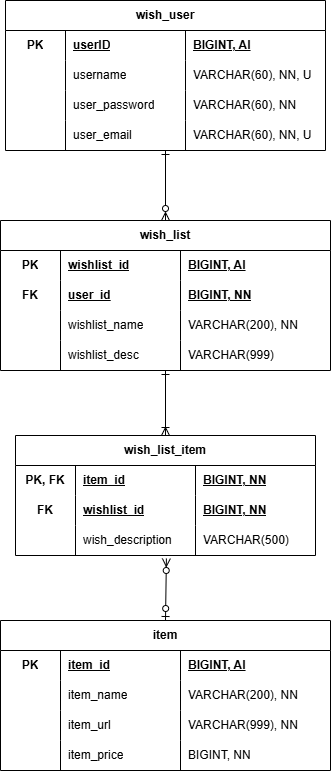

The diagram above was exported from draw.io. Its source (the exported page's mxGraphModel, read from the mxfile embedded in the PNG):
<mxGraphModel dx="1413" dy="877" grid="1" gridSize="10" guides="1" tooltips="1" connect="1" arrows="1" fold="1" page="1" pageScale="1" pageWidth="827" pageHeight="1169" math="0" shadow="0" adaptiveColors="none">
  <root>
    <mxCell id="0" />
    <mxCell id="1" parent="0" />
    <mxCell id="PRx042mkEJeNnaJ6eu6F-101" edge="1" parent="1" source="PRx042mkEJeNnaJ6eu6F-61" style="edgeStyle=none;rounded=0;orthogonalLoop=1;jettySize=auto;html=1;endArrow=ERzeroToMany;endFill=0;startArrow=ERone;startFill=0;" target="PRx042mkEJeNnaJ6eu6F-88" value="">
      <mxGeometry relative="1" as="geometry" />
    </mxCell>
    <mxCell id="PRx042mkEJeNnaJ6eu6F-61" parent="1" style="shape=table;startSize=30;container=1;collapsible=1;childLayout=tableLayout;fixedRows=1;rowLines=0;fontStyle=1;align=center;resizeLast=1;html=1;whiteSpace=wrap;" value="wish_user" vertex="1">
      <mxGeometry height="150" width="320" x="240" y="30" as="geometry" />
    </mxCell>
    <mxCell id="PRx042mkEJeNnaJ6eu6F-62" parent="PRx042mkEJeNnaJ6eu6F-61" style="shape=tableRow;horizontal=0;startSize=0;swimlaneHead=0;swimlaneBody=0;fillColor=none;collapsible=0;dropTarget=0;points=[[0,0.5],[1,0.5]];portConstraint=eastwest;top=0;left=0;right=0;bottom=0;html=1;" value="" vertex="1">
      <mxGeometry height="30" width="320" y="30" as="geometry" />
    </mxCell>
    <mxCell id="PRx042mkEJeNnaJ6eu6F-63" parent="PRx042mkEJeNnaJ6eu6F-62" style="shape=partialRectangle;connectable=0;fillColor=none;top=0;left=0;bottom=0;right=0;fontStyle=1;overflow=hidden;html=1;whiteSpace=wrap;" value="PK" vertex="1">
      <mxGeometry height="30" width="60" as="geometry">
        <mxRectangle height="30" width="60" as="alternateBounds" />
      </mxGeometry>
    </mxCell>
    <mxCell id="PRx042mkEJeNnaJ6eu6F-64" parent="PRx042mkEJeNnaJ6eu6F-62" style="shape=partialRectangle;connectable=0;fillColor=none;top=0;left=0;bottom=0;right=0;align=left;spacingLeft=6;fontStyle=5;overflow=hidden;html=1;whiteSpace=wrap;" value="userID" vertex="1">
      <mxGeometry height="30" width="120" x="60" as="geometry">
        <mxRectangle height="30" width="120" as="alternateBounds" />
      </mxGeometry>
    </mxCell>
    <mxCell id="PRx042mkEJeNnaJ6eu6F-120" parent="PRx042mkEJeNnaJ6eu6F-62" style="shape=partialRectangle;connectable=0;fillColor=none;top=0;left=0;bottom=0;right=0;align=left;spacingLeft=6;fontStyle=5;overflow=hidden;html=1;whiteSpace=wrap;" value="BIGINT, AI" vertex="1">
      <mxGeometry height="30" width="140" x="180" as="geometry">
        <mxRectangle height="30" width="140" as="alternateBounds" />
      </mxGeometry>
    </mxCell>
    <mxCell id="PRx042mkEJeNnaJ6eu6F-68" parent="PRx042mkEJeNnaJ6eu6F-61" style="shape=tableRow;horizontal=0;startSize=0;swimlaneHead=0;swimlaneBody=0;fillColor=none;collapsible=0;dropTarget=0;points=[[0,0.5],[1,0.5]];portConstraint=eastwest;top=0;left=0;right=0;bottom=0;html=1;" value="" vertex="1">
      <mxGeometry height="30" width="320" y="60" as="geometry" />
    </mxCell>
    <mxCell id="PRx042mkEJeNnaJ6eu6F-69" parent="PRx042mkEJeNnaJ6eu6F-68" style="shape=partialRectangle;connectable=0;fillColor=none;top=0;left=0;bottom=0;right=0;editable=1;overflow=hidden;html=1;whiteSpace=wrap;" value="" vertex="1">
      <mxGeometry height="30" width="60" as="geometry">
        <mxRectangle height="30" width="60" as="alternateBounds" />
      </mxGeometry>
    </mxCell>
    <mxCell id="PRx042mkEJeNnaJ6eu6F-70" parent="PRx042mkEJeNnaJ6eu6F-68" style="shape=partialRectangle;connectable=0;fillColor=none;top=0;left=0;bottom=0;right=0;align=left;spacingLeft=6;overflow=hidden;html=1;whiteSpace=wrap;" value="username" vertex="1">
      <mxGeometry height="30" width="120" x="60" as="geometry">
        <mxRectangle height="30" width="120" as="alternateBounds" />
      </mxGeometry>
    </mxCell>
    <mxCell id="PRx042mkEJeNnaJ6eu6F-122" parent="PRx042mkEJeNnaJ6eu6F-68" style="shape=partialRectangle;connectable=0;fillColor=none;top=0;left=0;bottom=0;right=0;align=left;spacingLeft=6;overflow=hidden;html=1;whiteSpace=wrap;" value="VARCHAR(60), NN, U" vertex="1">
      <mxGeometry height="30" width="140" x="180" as="geometry">
        <mxRectangle height="30" width="140" as="alternateBounds" />
      </mxGeometry>
    </mxCell>
    <mxCell id="PRx042mkEJeNnaJ6eu6F-71" parent="PRx042mkEJeNnaJ6eu6F-61" style="shape=tableRow;horizontal=0;startSize=0;swimlaneHead=0;swimlaneBody=0;fillColor=none;collapsible=0;dropTarget=0;points=[[0,0.5],[1,0.5]];portConstraint=eastwest;top=0;left=0;right=0;bottom=0;html=1;" value="" vertex="1">
      <mxGeometry height="30" width="320" y="90" as="geometry" />
    </mxCell>
    <mxCell id="PRx042mkEJeNnaJ6eu6F-72" parent="PRx042mkEJeNnaJ6eu6F-71" style="shape=partialRectangle;connectable=0;fillColor=none;top=0;left=0;bottom=0;right=0;editable=1;overflow=hidden;html=1;whiteSpace=wrap;" value="" vertex="1">
      <mxGeometry height="30" width="60" as="geometry">
        <mxRectangle height="30" width="60" as="alternateBounds" />
      </mxGeometry>
    </mxCell>
    <mxCell id="PRx042mkEJeNnaJ6eu6F-73" parent="PRx042mkEJeNnaJ6eu6F-71" style="shape=partialRectangle;connectable=0;fillColor=none;top=0;left=0;bottom=0;right=0;align=left;spacingLeft=6;overflow=hidden;html=1;whiteSpace=wrap;" value="user_password" vertex="1">
      <mxGeometry height="30" width="120" x="60" as="geometry">
        <mxRectangle height="30" width="120" as="alternateBounds" />
      </mxGeometry>
    </mxCell>
    <mxCell id="PRx042mkEJeNnaJ6eu6F-123" parent="PRx042mkEJeNnaJ6eu6F-71" style="shape=partialRectangle;connectable=0;fillColor=none;top=0;left=0;bottom=0;right=0;align=left;spacingLeft=6;overflow=hidden;html=1;whiteSpace=wrap;" value="VARCHAR(60), NN" vertex="1">
      <mxGeometry height="30" width="140" x="180" as="geometry">
        <mxRectangle height="30" width="140" as="alternateBounds" />
      </mxGeometry>
    </mxCell>
    <mxCell id="650lrV9DvIuBh2zuKH4R-1" parent="PRx042mkEJeNnaJ6eu6F-61" style="shape=tableRow;horizontal=0;startSize=0;swimlaneHead=0;swimlaneBody=0;fillColor=none;collapsible=0;dropTarget=0;points=[[0,0.5],[1,0.5]];portConstraint=eastwest;top=0;left=0;right=0;bottom=0;html=1;" vertex="1">
      <mxGeometry height="30" width="320" y="120" as="geometry" />
    </mxCell>
    <mxCell id="650lrV9DvIuBh2zuKH4R-2" parent="650lrV9DvIuBh2zuKH4R-1" style="shape=partialRectangle;connectable=0;fillColor=none;top=0;left=0;bottom=0;right=0;editable=1;overflow=hidden;html=1;whiteSpace=wrap;" vertex="1">
      <mxGeometry height="30" width="60" as="geometry">
        <mxRectangle height="30" width="60" as="alternateBounds" />
      </mxGeometry>
    </mxCell>
    <mxCell id="650lrV9DvIuBh2zuKH4R-3" parent="650lrV9DvIuBh2zuKH4R-1" style="shape=partialRectangle;connectable=0;fillColor=none;top=0;left=0;bottom=0;right=0;align=left;spacingLeft=6;overflow=hidden;html=1;whiteSpace=wrap;" value="user_email" vertex="1">
      <mxGeometry height="30" width="120" x="60" as="geometry">
        <mxRectangle height="30" width="120" as="alternateBounds" />
      </mxGeometry>
    </mxCell>
    <mxCell id="650lrV9DvIuBh2zuKH4R-4" parent="650lrV9DvIuBh2zuKH4R-1" style="shape=partialRectangle;connectable=0;fillColor=none;top=0;left=0;bottom=0;right=0;align=left;spacingLeft=6;overflow=hidden;html=1;whiteSpace=wrap;" value="VARCHAR(60), NN, U" vertex="1">
      <mxGeometry height="30" width="140" x="180" as="geometry">
        <mxRectangle height="30" width="140" as="alternateBounds" />
      </mxGeometry>
    </mxCell>
    <mxCell id="unUoZyam6TQyE0aejKTP-14" edge="1" parent="1" source="PRx042mkEJeNnaJ6eu6F-88" style="edgeStyle=none;rounded=0;orthogonalLoop=1;jettySize=auto;html=1;startArrow=ERone;startFill=0;endArrow=ERoneToMany;endFill=0;" target="unUoZyam6TQyE0aejKTP-1" value="">
      <mxGeometry relative="1" as="geometry" />
    </mxCell>
    <mxCell id="PRx042mkEJeNnaJ6eu6F-88" parent="1" style="shape=table;startSize=30;container=1;collapsible=1;childLayout=tableLayout;fixedRows=1;rowLines=0;fontStyle=1;align=center;resizeLast=1;html=1;whiteSpace=wrap;" value="wish_list" vertex="1">
      <mxGeometry height="150" width="330" x="235" y="250" as="geometry" />
    </mxCell>
    <mxCell id="PRx042mkEJeNnaJ6eu6F-89" parent="PRx042mkEJeNnaJ6eu6F-88" style="shape=tableRow;horizontal=0;startSize=0;swimlaneHead=0;swimlaneBody=0;fillColor=none;collapsible=0;dropTarget=0;points=[[0,0.5],[1,0.5]];portConstraint=eastwest;top=0;left=0;right=0;bottom=0;html=1;" value="" vertex="1">
      <mxGeometry height="30" width="330" y="30" as="geometry" />
    </mxCell>
    <mxCell id="PRx042mkEJeNnaJ6eu6F-90" parent="PRx042mkEJeNnaJ6eu6F-89" style="shape=partialRectangle;connectable=0;fillColor=none;top=0;left=0;bottom=0;right=0;fontStyle=1;overflow=hidden;html=1;whiteSpace=wrap;" value="PK" vertex="1">
      <mxGeometry height="30" width="60" as="geometry">
        <mxRectangle height="30" width="60" as="alternateBounds" />
      </mxGeometry>
    </mxCell>
    <mxCell id="PRx042mkEJeNnaJ6eu6F-91" parent="PRx042mkEJeNnaJ6eu6F-89" style="shape=partialRectangle;connectable=0;fillColor=none;top=0;left=0;bottom=0;right=0;align=left;spacingLeft=6;fontStyle=5;overflow=hidden;html=1;whiteSpace=wrap;" value="wishlist_id" vertex="1">
      <mxGeometry height="30" width="120" x="60" as="geometry">
        <mxRectangle height="30" width="120" as="alternateBounds" />
      </mxGeometry>
    </mxCell>
    <mxCell id="PRx042mkEJeNnaJ6eu6F-129" parent="PRx042mkEJeNnaJ6eu6F-89" style="shape=partialRectangle;connectable=0;fillColor=none;top=0;left=0;bottom=0;right=0;align=left;spacingLeft=6;fontStyle=5;overflow=hidden;html=1;whiteSpace=wrap;" value="BIGINT, AI" vertex="1">
      <mxGeometry height="30" width="150" x="180" as="geometry">
        <mxRectangle height="30" width="150" as="alternateBounds" />
      </mxGeometry>
    </mxCell>
    <mxCell id="PRx042mkEJeNnaJ6eu6F-124" parent="PRx042mkEJeNnaJ6eu6F-88" style="shape=tableRow;horizontal=0;startSize=0;swimlaneHead=0;swimlaneBody=0;fillColor=none;collapsible=0;dropTarget=0;points=[[0,0.5],[1,0.5]];portConstraint=eastwest;top=0;left=0;right=0;bottom=0;html=1;" vertex="1">
      <mxGeometry height="30" width="330" y="60" as="geometry" />
    </mxCell>
    <mxCell id="PRx042mkEJeNnaJ6eu6F-125" parent="PRx042mkEJeNnaJ6eu6F-124" style="shape=partialRectangle;connectable=0;fillColor=none;top=0;left=0;bottom=0;right=0;fontStyle=1;overflow=hidden;html=1;whiteSpace=wrap;" value="FK" vertex="1">
      <mxGeometry height="30" width="60" as="geometry">
        <mxRectangle height="30" width="60" as="alternateBounds" />
      </mxGeometry>
    </mxCell>
    <mxCell id="PRx042mkEJeNnaJ6eu6F-126" parent="PRx042mkEJeNnaJ6eu6F-124" style="shape=partialRectangle;connectable=0;fillColor=none;top=0;left=0;bottom=0;right=0;align=left;spacingLeft=6;fontStyle=5;overflow=hidden;html=1;whiteSpace=wrap;" value="user_id" vertex="1">
      <mxGeometry height="30" width="120" x="60" as="geometry">
        <mxRectangle height="30" width="120" as="alternateBounds" />
      </mxGeometry>
    </mxCell>
    <mxCell id="PRx042mkEJeNnaJ6eu6F-130" parent="PRx042mkEJeNnaJ6eu6F-124" style="shape=partialRectangle;connectable=0;fillColor=none;top=0;left=0;bottom=0;right=0;align=left;spacingLeft=6;fontStyle=5;overflow=hidden;html=1;whiteSpace=wrap;" value="BIGINT, NN" vertex="1">
      <mxGeometry height="30" width="150" x="180" as="geometry">
        <mxRectangle height="30" width="150" as="alternateBounds" />
      </mxGeometry>
    </mxCell>
    <mxCell id="PRx042mkEJeNnaJ6eu6F-95" parent="PRx042mkEJeNnaJ6eu6F-88" style="shape=tableRow;horizontal=0;startSize=0;swimlaneHead=0;swimlaneBody=0;fillColor=none;collapsible=0;dropTarget=0;points=[[0,0.5],[1,0.5]];portConstraint=eastwest;top=0;left=0;right=0;bottom=0;html=1;" value="" vertex="1">
      <mxGeometry height="30" width="330" y="90" as="geometry" />
    </mxCell>
    <mxCell id="PRx042mkEJeNnaJ6eu6F-96" parent="PRx042mkEJeNnaJ6eu6F-95" style="shape=partialRectangle;connectable=0;fillColor=none;top=0;left=0;bottom=0;right=0;editable=1;overflow=hidden;html=1;whiteSpace=wrap;" value="" vertex="1">
      <mxGeometry height="30" width="60" as="geometry">
        <mxRectangle height="30" width="60" as="alternateBounds" />
      </mxGeometry>
    </mxCell>
    <mxCell id="PRx042mkEJeNnaJ6eu6F-97" parent="PRx042mkEJeNnaJ6eu6F-95" style="shape=partialRectangle;connectable=0;fillColor=none;top=0;left=0;bottom=0;right=0;align=left;spacingLeft=6;overflow=hidden;html=1;whiteSpace=wrap;" value="wishlist_name" vertex="1">
      <mxGeometry height="30" width="120" x="60" as="geometry">
        <mxRectangle height="30" width="120" as="alternateBounds" />
      </mxGeometry>
    </mxCell>
    <mxCell id="PRx042mkEJeNnaJ6eu6F-131" parent="PRx042mkEJeNnaJ6eu6F-95" style="shape=partialRectangle;connectable=0;fillColor=none;top=0;left=0;bottom=0;right=0;align=left;spacingLeft=6;overflow=hidden;html=1;whiteSpace=wrap;" value="VARCHAR(200), NN" vertex="1">
      <mxGeometry height="30" width="150" x="180" as="geometry">
        <mxRectangle height="30" width="150" as="alternateBounds" />
      </mxGeometry>
    </mxCell>
    <mxCell id="650lrV9DvIuBh2zuKH4R-5" parent="PRx042mkEJeNnaJ6eu6F-88" style="shape=tableRow;horizontal=0;startSize=0;swimlaneHead=0;swimlaneBody=0;fillColor=none;collapsible=0;dropTarget=0;points=[[0,0.5],[1,0.5]];portConstraint=eastwest;top=0;left=0;right=0;bottom=0;html=1;" vertex="1">
      <mxGeometry height="30" width="330" y="120" as="geometry" />
    </mxCell>
    <mxCell id="650lrV9DvIuBh2zuKH4R-6" parent="650lrV9DvIuBh2zuKH4R-5" style="shape=partialRectangle;connectable=0;fillColor=none;top=0;left=0;bottom=0;right=0;editable=1;overflow=hidden;html=1;whiteSpace=wrap;" vertex="1">
      <mxGeometry height="30" width="60" as="geometry">
        <mxRectangle height="30" width="60" as="alternateBounds" />
      </mxGeometry>
    </mxCell>
    <mxCell id="650lrV9DvIuBh2zuKH4R-7" parent="650lrV9DvIuBh2zuKH4R-5" style="shape=partialRectangle;connectable=0;fillColor=none;top=0;left=0;bottom=0;right=0;align=left;spacingLeft=6;overflow=hidden;html=1;whiteSpace=wrap;" value="wishlist_desc" vertex="1">
      <mxGeometry height="30" width="120" x="60" as="geometry">
        <mxRectangle height="30" width="120" as="alternateBounds" />
      </mxGeometry>
    </mxCell>
    <mxCell id="650lrV9DvIuBh2zuKH4R-8" parent="650lrV9DvIuBh2zuKH4R-5" style="shape=partialRectangle;connectable=0;fillColor=none;top=0;left=0;bottom=0;right=0;align=left;spacingLeft=6;overflow=hidden;html=1;whiteSpace=wrap;" value="VARCHAR(999)" vertex="1">
      <mxGeometry height="30" width="150" x="180" as="geometry">
        <mxRectangle height="30" width="150" as="alternateBounds" />
      </mxGeometry>
    </mxCell>
    <mxCell id="PRx042mkEJeNnaJ6eu6F-102" parent="1" style="shape=table;startSize=30;container=1;collapsible=1;childLayout=tableLayout;fixedRows=1;rowLines=0;fontStyle=1;align=center;resizeLast=1;html=1;whiteSpace=wrap;" value="item" vertex="1">
      <mxGeometry height="150" width="330" x="235" y="650" as="geometry" />
    </mxCell>
    <mxCell id="PRx042mkEJeNnaJ6eu6F-103" parent="PRx042mkEJeNnaJ6eu6F-102" style="shape=tableRow;horizontal=0;startSize=0;swimlaneHead=0;swimlaneBody=0;fillColor=none;collapsible=0;dropTarget=0;points=[[0,0.5],[1,0.5]];portConstraint=eastwest;top=0;left=0;right=0;bottom=0;html=1;" value="" vertex="1">
      <mxGeometry height="30" width="330" y="30" as="geometry" />
    </mxCell>
    <mxCell id="PRx042mkEJeNnaJ6eu6F-104" parent="PRx042mkEJeNnaJ6eu6F-103" style="shape=partialRectangle;connectable=0;fillColor=none;top=0;left=0;bottom=0;right=0;fontStyle=1;overflow=hidden;html=1;whiteSpace=wrap;" value="PK" vertex="1">
      <mxGeometry height="30" width="60" as="geometry">
        <mxRectangle height="30" width="60" as="alternateBounds" />
      </mxGeometry>
    </mxCell>
    <mxCell id="PRx042mkEJeNnaJ6eu6F-105" parent="PRx042mkEJeNnaJ6eu6F-103" style="shape=partialRectangle;connectable=0;fillColor=none;top=0;left=0;bottom=0;right=0;align=left;spacingLeft=6;fontStyle=5;overflow=hidden;html=1;whiteSpace=wrap;" value="item_id" vertex="1">
      <mxGeometry height="30" width="120" x="60" as="geometry">
        <mxRectangle height="30" width="120" as="alternateBounds" />
      </mxGeometry>
    </mxCell>
    <mxCell id="PRx042mkEJeNnaJ6eu6F-127" parent="PRx042mkEJeNnaJ6eu6F-103" style="shape=partialRectangle;connectable=0;fillColor=none;top=0;left=0;bottom=0;right=0;align=left;spacingLeft=6;fontStyle=5;overflow=hidden;html=1;whiteSpace=wrap;" value="BIGINT, AI" vertex="1">
      <mxGeometry height="30" width="150" x="180" as="geometry">
        <mxRectangle height="30" width="150" as="alternateBounds" />
      </mxGeometry>
    </mxCell>
    <mxCell id="PRx042mkEJeNnaJ6eu6F-109" parent="PRx042mkEJeNnaJ6eu6F-102" style="shape=tableRow;horizontal=0;startSize=0;swimlaneHead=0;swimlaneBody=0;fillColor=none;collapsible=0;dropTarget=0;points=[[0,0.5],[1,0.5]];portConstraint=eastwest;top=0;left=0;right=0;bottom=0;html=1;" value="" vertex="1">
      <mxGeometry height="30" width="330" y="60" as="geometry" />
    </mxCell>
    <mxCell id="PRx042mkEJeNnaJ6eu6F-110" parent="PRx042mkEJeNnaJ6eu6F-109" style="shape=partialRectangle;connectable=0;fillColor=none;top=0;left=0;bottom=0;right=0;editable=1;overflow=hidden;html=1;whiteSpace=wrap;" value="" vertex="1">
      <mxGeometry height="30" width="60" as="geometry">
        <mxRectangle height="30" width="60" as="alternateBounds" />
      </mxGeometry>
    </mxCell>
    <mxCell id="PRx042mkEJeNnaJ6eu6F-111" parent="PRx042mkEJeNnaJ6eu6F-109" style="shape=partialRectangle;connectable=0;fillColor=none;top=0;left=0;bottom=0;right=0;align=left;spacingLeft=6;overflow=hidden;html=1;whiteSpace=wrap;" value="item_name" vertex="1">
      <mxGeometry height="30" width="120" x="60" as="geometry">
        <mxRectangle height="30" width="120" as="alternateBounds" />
      </mxGeometry>
    </mxCell>
    <mxCell id="PRx042mkEJeNnaJ6eu6F-128" parent="PRx042mkEJeNnaJ6eu6F-109" style="shape=partialRectangle;connectable=0;fillColor=none;top=0;left=0;bottom=0;right=0;align=left;spacingLeft=6;overflow=hidden;html=1;whiteSpace=wrap;" value="VARCHAR(200), NN" vertex="1">
      <mxGeometry height="30" width="150" x="180" as="geometry">
        <mxRectangle height="30" width="150" as="alternateBounds" />
      </mxGeometry>
    </mxCell>
    <mxCell id="650lrV9DvIuBh2zuKH4R-14" parent="PRx042mkEJeNnaJ6eu6F-102" style="shape=tableRow;horizontal=0;startSize=0;swimlaneHead=0;swimlaneBody=0;fillColor=none;collapsible=0;dropTarget=0;points=[[0,0.5],[1,0.5]];portConstraint=eastwest;top=0;left=0;right=0;bottom=0;html=1;" vertex="1">
      <mxGeometry height="30" width="330" y="90" as="geometry" />
    </mxCell>
    <mxCell id="650lrV9DvIuBh2zuKH4R-15" parent="650lrV9DvIuBh2zuKH4R-14" style="shape=partialRectangle;connectable=0;fillColor=none;top=0;left=0;bottom=0;right=0;editable=1;overflow=hidden;html=1;whiteSpace=wrap;" vertex="1">
      <mxGeometry height="30" width="60" as="geometry">
        <mxRectangle height="30" width="60" as="alternateBounds" />
      </mxGeometry>
    </mxCell>
    <mxCell id="650lrV9DvIuBh2zuKH4R-16" parent="650lrV9DvIuBh2zuKH4R-14" style="shape=partialRectangle;connectable=0;fillColor=none;top=0;left=0;bottom=0;right=0;align=left;spacingLeft=6;overflow=hidden;html=1;whiteSpace=wrap;" value="item_url" vertex="1">
      <mxGeometry height="30" width="120" x="60" as="geometry">
        <mxRectangle height="30" width="120" as="alternateBounds" />
      </mxGeometry>
    </mxCell>
    <mxCell id="650lrV9DvIuBh2zuKH4R-17" parent="650lrV9DvIuBh2zuKH4R-14" style="shape=partialRectangle;connectable=0;fillColor=none;top=0;left=0;bottom=0;right=0;align=left;spacingLeft=6;overflow=hidden;html=1;whiteSpace=wrap;" value="VARCHAR(999), NN" vertex="1">
      <mxGeometry height="30" width="150" x="180" as="geometry">
        <mxRectangle height="30" width="150" as="alternateBounds" />
      </mxGeometry>
    </mxCell>
    <mxCell id="650lrV9DvIuBh2zuKH4R-10" parent="PRx042mkEJeNnaJ6eu6F-102" style="shape=tableRow;horizontal=0;startSize=0;swimlaneHead=0;swimlaneBody=0;fillColor=none;collapsible=0;dropTarget=0;points=[[0,0.5],[1,0.5]];portConstraint=eastwest;top=0;left=0;right=0;bottom=0;html=1;" vertex="1">
      <mxGeometry height="30" width="330" y="120" as="geometry" />
    </mxCell>
    <mxCell id="650lrV9DvIuBh2zuKH4R-11" parent="650lrV9DvIuBh2zuKH4R-10" style="shape=partialRectangle;connectable=0;fillColor=none;top=0;left=0;bottom=0;right=0;editable=1;overflow=hidden;html=1;whiteSpace=wrap;" vertex="1">
      <mxGeometry height="30" width="60" as="geometry">
        <mxRectangle height="30" width="60" as="alternateBounds" />
      </mxGeometry>
    </mxCell>
    <mxCell id="650lrV9DvIuBh2zuKH4R-12" parent="650lrV9DvIuBh2zuKH4R-10" style="shape=partialRectangle;connectable=0;fillColor=none;top=0;left=0;bottom=0;right=0;align=left;spacingLeft=6;overflow=hidden;html=1;whiteSpace=wrap;" value="item_price" vertex="1">
      <mxGeometry height="30" width="120" x="60" as="geometry">
        <mxRectangle height="30" width="120" as="alternateBounds" />
      </mxGeometry>
    </mxCell>
    <mxCell id="650lrV9DvIuBh2zuKH4R-13" parent="650lrV9DvIuBh2zuKH4R-10" style="shape=partialRectangle;connectable=0;fillColor=none;top=0;left=0;bottom=0;right=0;align=left;spacingLeft=6;overflow=hidden;html=1;whiteSpace=wrap;" value="BIGINT, NN" vertex="1">
      <mxGeometry height="30" width="150" x="180" as="geometry">
        <mxRectangle height="30" width="150" as="alternateBounds" />
      </mxGeometry>
    </mxCell>
    <mxCell id="unUoZyam6TQyE0aejKTP-1" parent="1" style="shape=table;startSize=30;container=1;collapsible=1;childLayout=tableLayout;fixedRows=1;rowLines=0;fontStyle=1;align=center;resizeLast=1;html=1;whiteSpace=wrap;" value="wish_list_item" vertex="1">
      <mxGeometry height="120" width="300" x="250" y="465" as="geometry" />
    </mxCell>
    <mxCell id="unUoZyam6TQyE0aejKTP-2" parent="unUoZyam6TQyE0aejKTP-1" style="shape=tableRow;horizontal=0;startSize=0;swimlaneHead=0;swimlaneBody=0;fillColor=none;collapsible=0;dropTarget=0;points=[[0,0.5],[1,0.5]];portConstraint=eastwest;top=0;left=0;right=0;bottom=0;html=1;" value="" vertex="1">
      <mxGeometry height="30" width="300" y="30" as="geometry" />
    </mxCell>
    <mxCell id="unUoZyam6TQyE0aejKTP-3" parent="unUoZyam6TQyE0aejKTP-2" style="shape=partialRectangle;connectable=0;fillColor=none;top=0;left=0;bottom=0;right=0;fontStyle=1;overflow=hidden;html=1;whiteSpace=wrap;" value="PK, FK" vertex="1">
      <mxGeometry height="30" width="60" as="geometry">
        <mxRectangle height="30" width="60" as="alternateBounds" />
      </mxGeometry>
    </mxCell>
    <mxCell id="unUoZyam6TQyE0aejKTP-4" parent="unUoZyam6TQyE0aejKTP-2" style="shape=partialRectangle;connectable=0;fillColor=none;top=0;left=0;bottom=0;right=0;align=left;spacingLeft=6;fontStyle=5;overflow=hidden;html=1;whiteSpace=wrap;" value="item_id" vertex="1">
      <mxGeometry height="30" width="120" x="60" as="geometry">
        <mxRectangle height="30" width="120" as="alternateBounds" />
      </mxGeometry>
    </mxCell>
    <mxCell id="unUoZyam6TQyE0aejKTP-5" parent="unUoZyam6TQyE0aejKTP-2" style="shape=partialRectangle;connectable=0;fillColor=none;top=0;left=0;bottom=0;right=0;align=left;spacingLeft=6;fontStyle=5;overflow=hidden;html=1;whiteSpace=wrap;" value="BIGINT, NN" vertex="1">
      <mxGeometry height="30" width="120" x="180" as="geometry">
        <mxRectangle height="30" width="120" as="alternateBounds" />
      </mxGeometry>
    </mxCell>
    <mxCell id="unUoZyam6TQyE0aejKTP-6" parent="unUoZyam6TQyE0aejKTP-1" style="shape=tableRow;horizontal=0;startSize=0;swimlaneHead=0;swimlaneBody=0;fillColor=none;collapsible=0;dropTarget=0;points=[[0,0.5],[1,0.5]];portConstraint=eastwest;top=0;left=0;right=0;bottom=0;html=1;" vertex="1">
      <mxGeometry height="30" width="300" y="60" as="geometry" />
    </mxCell>
    <mxCell id="unUoZyam6TQyE0aejKTP-7" parent="unUoZyam6TQyE0aejKTP-6" style="shape=partialRectangle;connectable=0;fillColor=none;top=0;left=0;bottom=0;right=0;fontStyle=1;overflow=hidden;html=1;whiteSpace=wrap;" value="FK" vertex="1">
      <mxGeometry height="30" width="60" as="geometry">
        <mxRectangle height="30" width="60" as="alternateBounds" />
      </mxGeometry>
    </mxCell>
    <mxCell id="unUoZyam6TQyE0aejKTP-8" parent="unUoZyam6TQyE0aejKTP-6" style="shape=partialRectangle;connectable=0;fillColor=none;top=0;left=0;bottom=0;right=0;align=left;spacingLeft=6;fontStyle=5;overflow=hidden;html=1;whiteSpace=wrap;" value="wishlist_id" vertex="1">
      <mxGeometry height="30" width="120" x="60" as="geometry">
        <mxRectangle height="30" width="120" as="alternateBounds" />
      </mxGeometry>
    </mxCell>
    <mxCell id="unUoZyam6TQyE0aejKTP-9" parent="unUoZyam6TQyE0aejKTP-6" style="shape=partialRectangle;connectable=0;fillColor=none;top=0;left=0;bottom=0;right=0;align=left;spacingLeft=6;fontStyle=5;overflow=hidden;html=1;whiteSpace=wrap;" value="BIGINT, NN" vertex="1">
      <mxGeometry height="30" width="120" x="180" as="geometry">
        <mxRectangle height="30" width="120" as="alternateBounds" />
      </mxGeometry>
    </mxCell>
    <mxCell id="unUoZyam6TQyE0aejKTP-10" parent="unUoZyam6TQyE0aejKTP-1" style="shape=tableRow;horizontal=0;startSize=0;swimlaneHead=0;swimlaneBody=0;fillColor=none;collapsible=0;dropTarget=0;points=[[0,0.5],[1,0.5]];portConstraint=eastwest;top=0;left=0;right=0;bottom=0;html=1;" value="" vertex="1">
      <mxGeometry height="30" width="300" y="90" as="geometry" />
    </mxCell>
    <mxCell id="unUoZyam6TQyE0aejKTP-11" parent="unUoZyam6TQyE0aejKTP-10" style="shape=partialRectangle;connectable=0;fillColor=none;top=0;left=0;bottom=0;right=0;editable=1;overflow=hidden;html=1;whiteSpace=wrap;" value="" vertex="1">
      <mxGeometry height="30" width="60" as="geometry">
        <mxRectangle height="30" width="60" as="alternateBounds" />
      </mxGeometry>
    </mxCell>
    <mxCell id="unUoZyam6TQyE0aejKTP-12" parent="unUoZyam6TQyE0aejKTP-10" style="shape=partialRectangle;connectable=0;fillColor=none;top=0;left=0;bottom=0;right=0;align=left;spacingLeft=6;overflow=hidden;html=1;whiteSpace=wrap;" value="wish_description" vertex="1">
      <mxGeometry height="30" width="120" x="60" as="geometry">
        <mxRectangle height="30" width="120" as="alternateBounds" />
      </mxGeometry>
    </mxCell>
    <mxCell id="unUoZyam6TQyE0aejKTP-13" parent="unUoZyam6TQyE0aejKTP-10" style="shape=partialRectangle;connectable=0;fillColor=none;top=0;left=0;bottom=0;right=0;align=left;spacingLeft=6;overflow=hidden;html=1;whiteSpace=wrap;" value="VARCHAR(500)" vertex="1">
      <mxGeometry height="30" width="120" x="180" as="geometry">
        <mxRectangle height="30" width="120" as="alternateBounds" />
      </mxGeometry>
    </mxCell>
    <mxCell id="unUoZyam6TQyE0aejKTP-15" edge="1" parent="1" source="PRx042mkEJeNnaJ6eu6F-102" style="endArrow=ERzeroToMany;html=1;rounded=0;exitX=0.5;exitY=0;exitDx=0;exitDy=0;entryX=0.503;entryY=1.1;entryDx=0;entryDy=0;entryPerimeter=0;startArrow=ERzeroToOne;startFill=0;endFill=0;" target="unUoZyam6TQyE0aejKTP-10" value="">
      <mxGeometry height="50" relative="1" width="50" as="geometry">
        <Array as="points" />
        <mxPoint x="390" y="480" as="sourcePoint" />
        <mxPoint x="440" y="430" as="targetPoint" />
      </mxGeometry>
    </mxCell>
  </root>
</mxGraphModel>